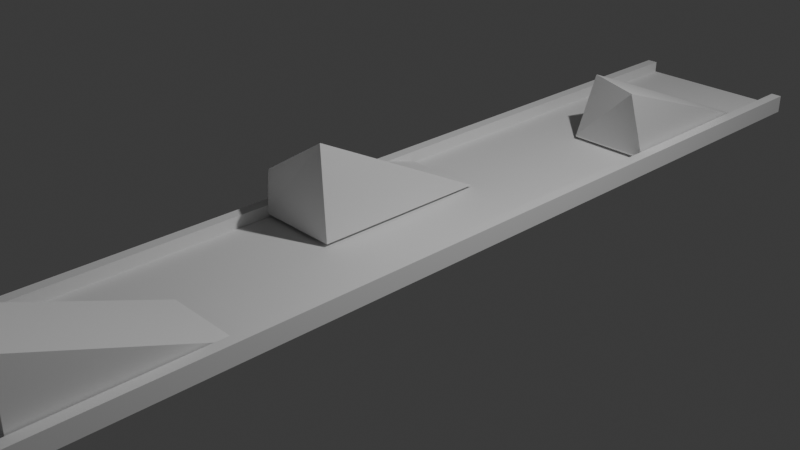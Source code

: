 # Source: rampadd2.blend  (saved by Blender 4.4.32; exported with 4.5.12 LTS)
import bpy
from mathutils import Matrix  # noqa: F401  (used for matrix-valued properties, if any)

bpy.ops.wm.read_factory_settings(use_empty=True)
scene = bpy.context.scene
scene.name = 'Scene'

# ---- collections
col_collection = bpy.data.collections.new('Collection'); scene.collection.children.link(col_collection)

# ---- world
world_world = bpy.data.worlds.new('World'); scene.world = world_world
world_world.use_nodes = True; world_world.node_tree.nodes.clear()
_N = world_world.node_tree.nodes; _L = world_world.node_tree.links
n0 = _N.new('ShaderNodeOutputWorld'); n0.name = 'World Output'; n0.location = (300, 300)
n1 = _N.new('ShaderNodeBackground'); n1.name = 'Background'; n1.location = (10, 300)
n1.inputs[0].default_value = (0.05088, 0.05088, 0.05088, 1.0)
_L.new(n1.outputs[0], n0.inputs[0])
n0.is_active_output = True
world_world.color = (0.05088, 0.05088, 0.05088)
world_world.sun_shadow_jitter_overblur = 0.0

# ---- cameras
cam_camera = bpy.data.cameras.new('Camera')
cam_camera.clip_end = 100.0
cam_camera.ortho_scale = 7.314

# ---- lights
light_light = bpy.data.lights.new('Light', 'POINT')
light_light.energy = 1000.0
light_light.shadow_soft_size = 0.1

# ---- meshes
me_cube_001 = bpy.data.meshes.new('Cube.001')
me_cube_001.from_pydata([(-1.0, -1.0, -1.0), (-1.0, -1.0, 1.0), (-1.0, 1.0, -1.0), (-1.0, 1.0, 1.0), (1.0, -1.0, -1.0), (1.0, -1.0, 1.0), (1.0, 1.0, -1.0), (1.0, 1.0, 1.0), (0.0, 1.0, -1.0), (0.0, 1.0, 1.0), (0.0, -1.0, -1.0), (0.0, -1.0, 1.0), (-0.5, 1.0, -1.0), (-0.5, -1.0, 1.0), (-0.5, 1.0, 1.0), (-0.5, -1.0, -1.0), (0.5, 1.0, 1.0), (0.5, -1.0, -1.0), (0.5, 1.0, -1.0), (0.5, -1.0, 1.0), (-0.75, 1.0, -1.0), (-0.75, -1.0, 1.0), (-0.75, 1.0, 1.0), (-0.75, -1.0, -1.0), (0.75, 1.0, 1.0), (0.75, -1.0, -1.0), (0.75, 1.0, -1.0), (0.75, -1.0, 1.0), (-0.875, 1.0, -1.0), (-0.875, -1.0, 1.0), (-0.875, 1.0, 1.0), (-0.875, -1.0, -1.0), (0.875, 1.0, 1.0), (0.875, -1.0, -1.0), (0.875, 1.0, -1.0), (0.875, -1.0, 1.0), (-1.0, -1.0, -4.534), (-1.0, 1.0, -4.534), (1.0, -1.0, -4.534), (1.0, 1.0, -4.534), (-0.875, 1.0, -4.534), (-0.875, -1.0, -4.534), (0.875, -1.0, -4.534), (0.875, 1.0, -4.534)], [], [(0, 1, 3, 2), (34, 32, 7, 6), (6, 7, 5, 4), (31, 29, 1, 0), (2, 28, 40, 37), (30, 3, 1, 29), (16, 9, 11, 19), (12, 8, 10, 15), (17, 19, 11, 10), (12, 14, 9, 8), (20, 22, 14, 12), (20, 12, 15, 23), (9, 14, 13, 11), (10, 11, 13, 15), (25, 27, 19, 17), (24, 16, 19, 27), (8, 18, 17, 10), (8, 9, 16, 18), (28, 20, 23, 31), (28, 30, 22, 20), (14, 22, 21, 13), (15, 13, 21, 23), (32, 24, 27, 35), (33, 35, 27, 25), (18, 26, 25, 17), (18, 16, 24, 26), (2, 3, 30, 28), (4, 33, 42, 38), (22, 30, 29, 21), (23, 21, 29, 31), (4, 5, 35, 33), (7, 32, 35, 5), (26, 34, 33, 25), (26, 24, 32, 34), (43, 39, 38, 42), (37, 40, 41, 36), (28, 31, 41, 40), (33, 34, 43, 42), (31, 0, 36, 41), (0, 2, 37, 36), (34, 6, 39, 43), (6, 4, 38, 39)])
_uv = me_cube_001.uv_layers.new(name='UVMap')
_uv.uv.foreach_set('vector', [0.375, 0.0, 0.625, 0.0, 0.625, 0.25, 0.375, 0.25, 0.375, 0.4844, 0.625, 0.4844, 0.625, 0.5, 0.375, 0.5, 0.375, 0.5, 0.625, 0.5, 0.625, 0.75, 0.375, 0.75, 0.375, 0.9844, 0.625, 0.9844, 0.625, 1.0, 0.375, 1.0, 0.375, 0.25, 0.375, 0.2656, 0.375, 0.2656, 0.375, 0.25, 0.8594, 0.5, 0.875, 0.5, 0.875, 0.75, 0.8594, 0.75, 0.6875, 0.5, 0.75, 0.5, 0.75, 0.75, 0.6875, 0.75, 0.1875, 0.5, 0.25, 0.5, 0.25, 0.75, 0.1875, 0.75, 0.375, 0.8125, 0.625, 0.8125, 0.625, 0.875, 0.375, 0.875, 0.375, 0.3125, 0.625, 0.3125, 0.625, 0.375, 0.375, 0.375, 0.375, 0.2812, 0.625, 0.2812, 0.625, 0.3125, 0.375, 0.3125, 0.1562, 0.5, 0.1875, 0.5, 0.1875, 0.75, 0.1562, 0.75, 0.75, 0.5, 0.8125, 0.5, 0.8125, 0.75, 0.75, 0.75, 0.375, 0.875, 0.625, 0.875, 0.625, 0.9375, 0.375, 0.9375, 0.375, 0.7812, 0.625, 0.7812, 0.625, 0.8125, 0.375, 0.8125, 0.6562, 0.5, 0.6875, 0.5, 0.6875, 0.75, 0.6562, 0.75, 0.25, 0.5, 0.3125, 0.5, 0.3125, 0.75, 0.25, 0.75, 0.375, 0.375, 0.625, 0.375, 0.625, 0.4375, 0.375, 0.4375, 0.1406, 0.5, 0.1562, 0.5, 0.1562, 0.75, 0.1406, 0.75, 0.375, 0.2656, 0.625, 0.2656, 0.625, 0.2812, 0.375, 0.2812, 0.8125, 0.5, 0.8438, 0.5, 0.8438, 0.75, 0.8125, 0.75, 0.375, 0.9375, 0.625, 0.9375, 0.625, 0.9688, 0.375, 0.9688, 0.6406, 0.5, 0.6562, 0.5, 0.6562, 0.75, 0.6406, 0.75, 0.375, 0.7656, 0.625, 0.7656, 0.625, 0.7812, 0.375, 0.7812, 0.3125, 0.5, 0.3438, 0.5, 0.3438, 0.75, 0.3125, 0.75, 0.375, 0.4375, 0.625, 0.4375, 0.625, 0.4688, 0.375, 0.4688, 0.375, 0.25, 0.625, 0.25, 0.625, 0.2656, 0.375, 0.2656, 0.375, 0.75, 0.375, 0.7656, 0.375, 0.7656, 0.375, 0.75, 0.8438, 0.5, 0.8594, 0.5, 0.8594, 0.75, 0.8438, 0.75, 0.375, 0.9688, 0.625, 0.9688, 0.625, 0.9844, 0.375, 0.9844, 0.375, 0.75, 0.625, 0.75, 0.625, 0.7656, 0.375, 0.7656, 0.625, 0.5, 0.6406, 0.5, 0.6406, 0.75, 0.625, 0.75, 0.3438, 0.5, 0.3594, 0.5, 0.3594, 0.75, 0.3438, 0.75, 0.375, 0.4688, 0.625, 0.4688, 0.625, 0.4844, 0.375, 0.4844, 0.3594, 0.5, 0.375, 0.5, 0.375, 0.75, 0.3594, 0.75, 0.125, 0.5, 0.1406, 0.5, 0.1406, 0.75, 0.125, 0.75, 0.1406, 0.5, 0.1406, 0.75, 0.1406, 0.75, 0.1406, 0.5, 0.3594, 0.75, 0.3594, 0.5, 0.3594, 0.5, 0.3594, 0.75, 0.375, 0.9844, 0.375, 1.0, 0.375, 1.0, 0.375, 0.9844, 0.375, 0.0, 0.375, 0.25, 0.375, 0.25, 0.375, 0.0, 0.375, 0.4844, 0.375, 0.5, 0.375, 0.5, 0.375, 0.4844, 0.375, 0.5, 0.375, 0.75, 0.375, 0.75, 0.375, 0.5])
me_cube_001.update()
me_cube = bpy.data.meshes.new('Cube')
me_cube.from_pydata([(-1.0, -1.0, -1.0), (-0.8421, -0.9848, 1.65), (-1.0, 1.0, -1.0), (1.0, -1.0, -1.0), (0.8421, -1.015, 0.3503), (1.0, 1.0, -1.0), (-1.0, -0.9352, -1.0), (1.0, -0.9352, -1.0), (-1.0, -1.0, -0.951), (1.0, -1.0, -0.951), (1.0, -0.9352, -0.951), (-1.0, -0.9352, -0.951)], [], [(9, 4, 1, 8), (6, 7, 3, 0), (2, 5, 7, 6), (0, 8, 11, 6), (2, 1, 4, 5), (3, 9, 8, 0), (7, 10, 9, 3), (8, 1, 2, 6, 11), (7, 5, 4, 9, 10)])
_uv = me_cube.uv_layers.new(name='UVMap')
_uv.uv.foreach_set('vector', [0.3811, 0.75, 0.625, 0.75, 0.625, 1.0, 0.3811, 1.0, 0.125, 0.7419, 0.375, 0.7419, 0.375, 0.75, 0.125, 0.75, 0.125, 0.5, 0.375, 0.5, 0.375, 0.7419, 0.125, 0.7419, 0.375, 0.0, 0.3811, 0.0, 0.3811, 0.008102, 0.375, 0.008102, 0.125, 0.5, 0.625, 1.0, 0.625, 0.75, 0.375, 0.5, 0.375, 0.75, 0.3811, 0.75, 0.3811, 1.0, 0.375, 1.0, 0.375, 0.7419, 0.3811, 0.7419, 0.3811, 0.75, 0.375, 0.75, 0.3811, 0.0, 0.625, 1.0, 0.125, 0.5, 0.375, 0.008102, 0.3811, 0.008102, 0.375, 0.7419, 0.375, 0.5, 0.625, 0.75, 0.3811, 0.75, 0.3811, 0.7419])
me_cube.update()
me_cube_002 = bpy.data.meshes.new('Cube.002')
me_cube_002.from_pydata([(-1.0, -1.0, -1.0), (-0.8727, -1.222, 1.106), (-1.0, 1.0, -1.0), (1.0, -1.0, -1.0), (0.8727, -0.7777, 0.8937), (1.0, 1.0, -1.0), (-1.0, -0.9352, -1.0), (1.0, -0.9352, -1.0), (-1.0, -1.0, -0.951), (1.0, -1.0, -0.951), (1.0, -0.9352, -0.951), (-1.0, -0.9352, -0.951)], [], [(9, 4, 1, 8), (6, 7, 3, 0), (2, 5, 7, 6), (0, 8, 11, 6), (2, 1, 4, 5), (3, 9, 8, 0), (7, 10, 9, 3), (8, 1, 2, 6, 11), (7, 5, 4, 9, 10)])
_uv = me_cube_002.uv_layers.new(name='UVMap')
_uv.uv.foreach_set('vector', [0.3811, 0.75, 0.625, 0.75, 0.625, 1.0, 0.3811, 1.0, 0.125, 0.7419, 0.375, 0.7419, 0.375, 0.75, 0.125, 0.75, 0.125, 0.5, 0.375, 0.5, 0.375, 0.7419, 0.125, 0.7419, 0.375, 0.0, 0.3811, 0.0, 0.3811, 0.008102, 0.375, 0.008102, 0.125, 0.5, 0.625, 1.0, 0.625, 0.75, 0.375, 0.5, 0.375, 0.75, 0.3811, 0.75, 0.3811, 1.0, 0.375, 1.0, 0.375, 0.7419, 0.3811, 0.7419, 0.3811, 0.75, 0.375, 0.75, 0.3811, 0.0, 0.625, 1.0, 0.125, 0.5, 0.375, 0.008102, 0.3811, 0.008102, 0.375, 0.7419, 0.375, 0.5, 0.625, 0.75, 0.3811, 0.75, 0.3811, 0.7419])
me_cube_002.update()
me_cube_003 = bpy.data.meshes.new('Cube.003')
me_cube_003.from_pydata([(-1.0, -1.0, -1.0), (-1.0, -1.0, 1.0), (-1.0, 1.0, -1.0), (1.0, -1.0, -1.0), (1.0, -1.0, 1.0), (1.0, 1.0, -1.0), (-1.0, -0.9352, -1.0), (1.0, -0.9352, -1.0), (-1.0, -1.0, -0.951), (1.0, -1.0, -0.951), (1.0, -0.9352, -0.951), (-1.0, -0.9352, -0.951)], [], [(9, 4, 1, 8), (6, 7, 3, 0), (2, 5, 7, 6), (0, 8, 11, 6), (2, 1, 4, 5), (3, 9, 8, 0), (7, 10, 9, 3), (8, 1, 2, 6, 11), (7, 5, 4, 9, 10)])
_uv = me_cube_003.uv_layers.new(name='UVMap')
_uv.uv.foreach_set('vector', [0.3811, 0.75, 0.625, 0.75, 0.625, 1.0, 0.3811, 1.0, 0.125, 0.7419, 0.375, 0.7419, 0.375, 0.75, 0.125, 0.75, 0.125, 0.5, 0.375, 0.5, 0.375, 0.7419, 0.125, 0.7419, 0.375, 0.0, 0.3811, 0.0, 0.3811, 0.008102, 0.375, 0.008102, 0.125, 0.5, 0.625, 1.0, 0.625, 0.75, 0.375, 0.5, 0.375, 0.75, 0.3811, 0.75, 0.3811, 1.0, 0.375, 1.0, 0.375, 0.7419, 0.3811, 0.7419, 0.3811, 0.75, 0.375, 0.75, 0.3811, 0.0, 0.625, 1.0, 0.125, 0.5, 0.375, 0.008102, 0.3811, 0.008102, 0.375, 0.7419, 0.375, 0.5, 0.625, 0.75, 0.3811, 0.75, 0.3811, 0.7419])
me_cube_003.update()

# ---- objects
ob_light = bpy.data.objects.new('Light', light_light)
ob_camera = bpy.data.objects.new('Camera', cam_camera)
ob_cube = bpy.data.objects.new('Cube', me_cube_001)
ob_cube_001 = bpy.data.objects.new('Cube.001', me_cube)
ob_cube_002 = bpy.data.objects.new('Cube.002', me_cube_002)
ob_cube_003 = bpy.data.objects.new('Cube.003', me_cube_003)

# ---- transforms, parenting, visibility, modifiers, constraints
ob_light.location = (4.076, 1.005, 5.904)
ob_light.rotation_euler = (0.6503, 0.05522, 1.866)
ob_light.lock_rotations_4d = False
ob_light.empty_display_type = 'ARROWS'
ob_light.color = (0.0, 0.0, 0.0, 0.0)
ob_light.lineart.crease_threshold = 0.0
ob_camera.location = (7.359, -6.926, 4.958)
ob_camera.rotation_euler = (1.109, 0.0, 0.8149)
ob_camera.lock_rotations_4d = False
ob_camera.empty_display_type = 'ARROWS'
ob_camera.color = (0.0, 0.0, 0.0, 0.0)
ob_camera.display_type = 'WIRE'
ob_camera.lineart.crease_threshold = 0.0
ob_cube.location = (0.0, 0.0, 0.0)
ob_cube.scale = (1.0, 5.667, -0.03758)
ob_cube_001.location = (-0.4195, 0.01401, 0.4569)
ob_cube_001.scale = (-0.4628, 1.0, 0.3835)
ob_cube_002.location = (0.4, 3.911, 0.4569)
ob_cube_002.scale = (-0.4628, 1.0, 0.3835)
ob_cube_003.location = (0.3968, -3.613, 0.4569)
ob_cube_003.scale = (-0.4628, 1.0, 0.3835)

# ---- collection membership
col_collection.objects.link(ob_light)
col_collection.objects.link(ob_camera)
col_collection.objects.link(ob_cube)
col_collection.objects.link(ob_cube_001)
col_collection.objects.link(ob_cube_002)
col_collection.objects.link(ob_cube_003)

# ---- scene / render settings (as saved in the file)
scene.camera = ob_camera
scene.frame_start = 1; scene.frame_end = 250; scene.frame_set(1)
scene.render.engine = 'BLENDER_EEVEE_NEXT'
bpy.context.view_layer.update()
